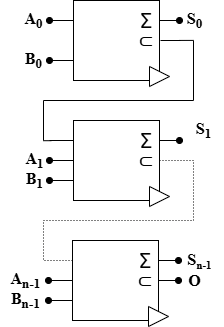

The diagram above was exported from draw.io. Its source (the exported page's mxGraphModel, read from the mxfile embedded in the PNG):
<mxGraphModel dx="730" dy="1142" grid="1" gridSize="10" guides="1" tooltips="1" connect="1" arrows="1" fold="1" page="1" pageScale="1" pageWidth="827" pageHeight="1169" math="0" shadow="0">
  <root>
    <mxCell id="0" />
    <mxCell id="1" parent="0" />
    <mxCell id="eSe5937q0-b2DCuO_e3t-1" value="" style="group" connectable="0" vertex="1" parent="1">
      <mxGeometry x="216" y="200" width="130" height="86" as="geometry" />
    </mxCell>
    <mxCell id="eSe5937q0-b2DCuO_e3t-2" style="edgeStyle=orthogonalEdgeStyle;rounded=0;orthogonalLoop=1;jettySize=auto;html=1;exitX=0;exitY=0.25;exitDx=0;exitDy=0;endArrow=none;endFill=1;movable=1;resizable=1;rotatable=1;deletable=1;editable=1;locked=0;connectable=1;startFill=0;" edge="1" parent="eSe5937q0-b2DCuO_e3t-1">
      <mxGeometry relative="1" as="geometry">
        <mxPoint y="20" as="targetPoint" />
        <mxPoint x="24" y="20" as="sourcePoint" />
      </mxGeometry>
    </mxCell>
    <mxCell id="eSe5937q0-b2DCuO_e3t-3" style="edgeStyle=orthogonalEdgeStyle;rounded=0;orthogonalLoop=1;jettySize=auto;html=1;exitX=0;exitY=0.75;exitDx=0;exitDy=0;endArrow=oval;endFill=1;movable=1;resizable=1;rotatable=1;deletable=1;editable=1;locked=0;connectable=1;startFill=0;" edge="1" parent="eSe5937q0-b2DCuO_e3t-1" source="eSe5937q0-b2DCuO_e3t-7">
      <mxGeometry relative="1" as="geometry">
        <mxPoint y="60" as="targetPoint" />
      </mxGeometry>
    </mxCell>
    <mxCell id="eSe5937q0-b2DCuO_e3t-4" style="edgeStyle=orthogonalEdgeStyle;rounded=0;orthogonalLoop=1;jettySize=auto;html=1;exitX=1;exitY=0.25;exitDx=0;exitDy=0;endArrow=oval;endFill=1;movable=1;resizable=1;rotatable=1;deletable=1;editable=1;locked=0;connectable=1;startFill=0;" edge="1" parent="eSe5937q0-b2DCuO_e3t-1" source="eSe5937q0-b2DCuO_e3t-7">
      <mxGeometry relative="1" as="geometry">
        <mxPoint x="130" y="20" as="targetPoint" />
      </mxGeometry>
    </mxCell>
    <mxCell id="eSe5937q0-b2DCuO_e3t-6" style="edgeStyle=orthogonalEdgeStyle;rounded=0;orthogonalLoop=1;jettySize=auto;html=1;exitX=0;exitY=0.5;exitDx=0;exitDy=0;endArrow=oval;endFill=1;" edge="1" parent="eSe5937q0-b2DCuO_e3t-1" source="eSe5937q0-b2DCuO_e3t-7">
      <mxGeometry relative="1" as="geometry">
        <mxPoint y="40.105263157895024" as="targetPoint" />
      </mxGeometry>
    </mxCell>
    <mxCell id="eSe5937q0-b2DCuO_e3t-7" value="" style="rounded=0;whiteSpace=wrap;html=1;movable=1;resizable=1;rotatable=1;deletable=1;editable=1;locked=0;connectable=1;" vertex="1" parent="eSe5937q0-b2DCuO_e3t-1">
      <mxGeometry x="24" width="86" height="80" as="geometry" />
    </mxCell>
    <mxCell id="eSe5937q0-b2DCuO_e3t-8" value="" style="triangle;whiteSpace=wrap;html=1;movable=1;resizable=1;rotatable=1;deletable=1;editable=1;locked=0;connectable=1;" vertex="1" parent="eSe5937q0-b2DCuO_e3t-1">
      <mxGeometry x="100" y="66" width="20" height="20" as="geometry" />
    </mxCell>
    <mxCell id="eSe5937q0-b2DCuO_e3t-9" value="&lt;font style=&quot;font-size: 20px;&quot;&gt;Σ&lt;/font&gt;" style="text;html=1;align=center;verticalAlign=middle;whiteSpace=wrap;rounded=0;movable=1;resizable=1;rotatable=1;deletable=1;editable=1;locked=0;connectable=1;" vertex="1" parent="eSe5937q0-b2DCuO_e3t-1">
      <mxGeometry x="67" y="5" width="60" height="30" as="geometry" />
    </mxCell>
    <mxCell id="eSe5937q0-b2DCuO_e3t-10" value="&lt;font style=&quot;font-size: 20px;&quot;&gt;⊂&lt;/font&gt;" style="text;html=1;align=center;verticalAlign=middle;whiteSpace=wrap;rounded=0;movable=1;resizable=1;rotatable=1;deletable=1;editable=1;locked=0;connectable=1;" vertex="1" parent="eSe5937q0-b2DCuO_e3t-1">
      <mxGeometry x="67" y="24" width="60" height="30" as="geometry" />
    </mxCell>
    <mxCell id="eSe5937q0-b2DCuO_e3t-11" value="&lt;font face=&quot;Times New Roman&quot;&gt;A&lt;sub&gt;0&lt;/sub&gt;&lt;/font&gt;" style="text;html=1;align=center;verticalAlign=middle;resizable=0;points=[];autosize=1;strokeColor=none;fillColor=none;fontSize=16;fontStyle=1" vertex="1" parent="1">
      <mxGeometry x="180" y="80" width="40" height="40" as="geometry" />
    </mxCell>
    <mxCell id="eSe5937q0-b2DCuO_e3t-15" value="&lt;font face=&quot;Times New Roman&quot;&gt;S&lt;sub&gt;1&lt;/sub&gt;&lt;/font&gt;" style="text;html=1;align=center;verticalAlign=middle;resizable=0;points=[];autosize=1;strokeColor=none;fillColor=none;fontSize=16;fontStyle=1" vertex="1" parent="1">
      <mxGeometry x="350" y="190" width="40" height="40" as="geometry" />
    </mxCell>
    <mxCell id="eSe5937q0-b2DCuO_e3t-17" value="&lt;font face=&quot;Times New Roman&quot;&gt;B&lt;sub&gt;0&lt;/sub&gt;&lt;/font&gt;" style="text;html=1;align=center;verticalAlign=middle;resizable=0;points=[];autosize=1;strokeColor=none;fillColor=none;fontSize=16;fontStyle=1" vertex="1" parent="1">
      <mxGeometry x="180" y="120" width="40" height="40" as="geometry" />
    </mxCell>
    <mxCell id="eSe5937q0-b2DCuO_e3t-18" value="&lt;font face=&quot;Times New Roman&quot;&gt;S&lt;sub&gt;0&lt;/sub&gt;&lt;/font&gt;" style="text;html=1;align=center;verticalAlign=middle;resizable=0;points=[];autosize=1;strokeColor=none;fillColor=none;fontSize=16;fontStyle=1" vertex="1" parent="1">
      <mxGeometry x="341" y="80" width="40" height="40" as="geometry" />
    </mxCell>
    <mxCell id="eSe5937q0-b2DCuO_e3t-19" value="" style="group" connectable="0" vertex="1" parent="1">
      <mxGeometry x="216" y="80" width="130" height="86" as="geometry" />
    </mxCell>
    <mxCell id="eSe5937q0-b2DCuO_e3t-20" style="edgeStyle=orthogonalEdgeStyle;rounded=0;orthogonalLoop=1;jettySize=auto;html=1;exitX=0;exitY=0.25;exitDx=0;exitDy=0;endArrow=oval;endFill=1;movable=1;resizable=1;rotatable=1;deletable=1;editable=1;locked=0;connectable=1;" edge="1" parent="eSe5937q0-b2DCuO_e3t-19" source="eSe5937q0-b2DCuO_e3t-24">
      <mxGeometry relative="1" as="geometry">
        <mxPoint y="20" as="targetPoint" />
      </mxGeometry>
    </mxCell>
    <mxCell id="eSe5937q0-b2DCuO_e3t-21" style="edgeStyle=orthogonalEdgeStyle;rounded=0;orthogonalLoop=1;jettySize=auto;html=1;exitX=0;exitY=0.75;exitDx=0;exitDy=0;endArrow=oval;endFill=1;movable=1;resizable=1;rotatable=1;deletable=1;editable=1;locked=0;connectable=1;" edge="1" parent="eSe5937q0-b2DCuO_e3t-19" source="eSe5937q0-b2DCuO_e3t-24">
      <mxGeometry relative="1" as="geometry">
        <mxPoint y="60" as="targetPoint" />
      </mxGeometry>
    </mxCell>
    <mxCell id="eSe5937q0-b2DCuO_e3t-22" style="edgeStyle=orthogonalEdgeStyle;rounded=0;orthogonalLoop=1;jettySize=auto;html=1;exitX=1;exitY=0.25;exitDx=0;exitDy=0;endArrow=oval;endFill=1;movable=1;resizable=1;rotatable=1;deletable=1;editable=1;locked=0;connectable=1;" edge="1" parent="eSe5937q0-b2DCuO_e3t-19" source="eSe5937q0-b2DCuO_e3t-24">
      <mxGeometry relative="1" as="geometry">
        <mxPoint x="130" y="20" as="targetPoint" />
      </mxGeometry>
    </mxCell>
    <mxCell id="eSe5937q0-b2DCuO_e3t-23" style="edgeStyle=orthogonalEdgeStyle;rounded=0;orthogonalLoop=1;jettySize=auto;html=1;exitX=1;exitY=0.5;exitDx=0;exitDy=0;endArrow=none;endFill=1;movable=1;resizable=1;rotatable=1;deletable=1;editable=1;locked=0;connectable=1;startFill=0;" edge="1" parent="eSe5937q0-b2DCuO_e3t-19">
      <mxGeometry relative="1" as="geometry">
        <mxPoint x="131" y="40" as="targetPoint" />
        <mxPoint x="110.99999999999989" y="40" as="sourcePoint" />
      </mxGeometry>
    </mxCell>
    <mxCell id="eSe5937q0-b2DCuO_e3t-24" value="" style="rounded=0;whiteSpace=wrap;html=1;movable=1;resizable=1;rotatable=1;deletable=1;editable=1;locked=0;connectable=1;" vertex="1" parent="eSe5937q0-b2DCuO_e3t-19">
      <mxGeometry x="24" width="86" height="80" as="geometry" />
    </mxCell>
    <mxCell id="eSe5937q0-b2DCuO_e3t-25" value="" style="triangle;whiteSpace=wrap;html=1;movable=1;resizable=1;rotatable=1;deletable=1;editable=1;locked=0;connectable=1;" vertex="1" parent="eSe5937q0-b2DCuO_e3t-19">
      <mxGeometry x="100" y="66" width="20" height="20" as="geometry" />
    </mxCell>
    <mxCell id="eSe5937q0-b2DCuO_e3t-26" value="&lt;font style=&quot;font-size: 20px;&quot;&gt;Σ&lt;/font&gt;" style="text;html=1;align=center;verticalAlign=middle;whiteSpace=wrap;rounded=0;movable=1;resizable=1;rotatable=1;deletable=1;editable=1;locked=0;connectable=1;" vertex="1" parent="eSe5937q0-b2DCuO_e3t-19">
      <mxGeometry x="67" y="5" width="60" height="30" as="geometry" />
    </mxCell>
    <mxCell id="eSe5937q0-b2DCuO_e3t-27" value="&lt;font style=&quot;font-size: 20px;&quot;&gt;⊂&lt;/font&gt;" style="text;html=1;align=center;verticalAlign=middle;whiteSpace=wrap;rounded=0;movable=1;resizable=1;rotatable=1;deletable=1;editable=1;locked=0;connectable=1;" vertex="1" parent="eSe5937q0-b2DCuO_e3t-19">
      <mxGeometry x="67" y="24" width="60" height="30" as="geometry" />
    </mxCell>
    <mxCell id="eSe5937q0-b2DCuO_e3t-30" value="&lt;font face=&quot;Times New Roman&quot;&gt;A&lt;sub&gt;1&lt;/sub&gt;&lt;/font&gt;" style="text;html=1;align=center;verticalAlign=middle;resizable=0;points=[];autosize=1;strokeColor=none;fillColor=none;fontSize=16;fontStyle=1" vertex="1" parent="1">
      <mxGeometry x="181" y="220" width="40" height="40" as="geometry" />
    </mxCell>
    <mxCell id="eSe5937q0-b2DCuO_e3t-31" value="&lt;font face=&quot;Times New Roman&quot;&gt;B&lt;sub&gt;1&lt;/sub&gt;&lt;/font&gt;" style="text;html=1;align=center;verticalAlign=middle;resizable=0;points=[];autosize=1;strokeColor=none;fillColor=none;fontSize=16;fontStyle=1" vertex="1" parent="1">
      <mxGeometry x="181" y="240" width="40" height="40" as="geometry" />
    </mxCell>
    <mxCell id="eSe5937q0-b2DCuO_e3t-32" value="" style="endArrow=none;html=1;rounded=0;edgeStyle=orthogonalEdgeStyle;entryX=1.057;entryY=0.531;entryDx=0;entryDy=0;entryPerimeter=0;exitX=0.915;exitY=0.005;exitDx=0;exitDy=0;exitPerimeter=0;" edge="1" parent="1">
      <mxGeometry width="50" height="50" relative="1" as="geometry">
        <mxPoint x="217.60000000000002" y="220.20000000000005" as="sourcePoint" />
        <mxPoint x="346.41999999999996" y="119.93000000000006" as="targetPoint" />
        <Array as="points">
          <mxPoint x="210" y="220" />
          <mxPoint x="210" y="180" />
          <mxPoint x="360" y="180" />
          <mxPoint x="360" y="120" />
        </Array>
      </mxGeometry>
    </mxCell>
    <mxCell id="eSe5937q0-b2DCuO_e3t-33" value="" style="group" connectable="0" vertex="1" parent="1">
      <mxGeometry x="215" y="320" width="130" height="86" as="geometry" />
    </mxCell>
    <mxCell id="eSe5937q0-b2DCuO_e3t-35" style="edgeStyle=orthogonalEdgeStyle;rounded=0;orthogonalLoop=1;jettySize=auto;html=1;exitX=0;exitY=0.75;exitDx=0;exitDy=0;endArrow=oval;endFill=1;movable=1;resizable=1;rotatable=1;deletable=1;editable=1;locked=0;connectable=1;startFill=0;" edge="1" parent="eSe5937q0-b2DCuO_e3t-33" source="eSe5937q0-b2DCuO_e3t-39">
      <mxGeometry relative="1" as="geometry">
        <mxPoint y="60" as="targetPoint" />
      </mxGeometry>
    </mxCell>
    <mxCell id="eSe5937q0-b2DCuO_e3t-36" style="edgeStyle=orthogonalEdgeStyle;rounded=0;orthogonalLoop=1;jettySize=auto;html=1;exitX=1;exitY=0.25;exitDx=0;exitDy=0;endArrow=oval;endFill=1;movable=1;resizable=1;rotatable=1;deletable=1;editable=1;locked=0;connectable=1;startFill=0;" edge="1" parent="eSe5937q0-b2DCuO_e3t-33" source="eSe5937q0-b2DCuO_e3t-39">
      <mxGeometry relative="1" as="geometry">
        <mxPoint x="130" y="20" as="targetPoint" />
      </mxGeometry>
    </mxCell>
    <mxCell id="eSe5937q0-b2DCuO_e3t-37" style="edgeStyle=orthogonalEdgeStyle;rounded=0;orthogonalLoop=1;jettySize=auto;html=1;exitX=1;exitY=0.5;exitDx=0;exitDy=0;endArrow=oval;endFill=1;movable=1;resizable=1;rotatable=1;deletable=1;editable=1;locked=0;connectable=1;startFill=0;" edge="1" parent="eSe5937q0-b2DCuO_e3t-33" source="eSe5937q0-b2DCuO_e3t-39">
      <mxGeometry relative="1" as="geometry">
        <mxPoint x="130" y="40" as="targetPoint" />
      </mxGeometry>
    </mxCell>
    <mxCell id="eSe5937q0-b2DCuO_e3t-38" style="edgeStyle=orthogonalEdgeStyle;rounded=0;orthogonalLoop=1;jettySize=auto;html=1;exitX=0;exitY=0.5;exitDx=0;exitDy=0;endArrow=oval;endFill=1;" edge="1" parent="eSe5937q0-b2DCuO_e3t-33" source="eSe5937q0-b2DCuO_e3t-39">
      <mxGeometry relative="1" as="geometry">
        <mxPoint y="40.105263157895024" as="targetPoint" />
      </mxGeometry>
    </mxCell>
    <mxCell id="eSe5937q0-b2DCuO_e3t-39" value="" style="rounded=0;whiteSpace=wrap;html=1;movable=1;resizable=1;rotatable=1;deletable=1;editable=1;locked=0;connectable=1;" vertex="1" parent="eSe5937q0-b2DCuO_e3t-33">
      <mxGeometry x="24" width="86" height="80" as="geometry" />
    </mxCell>
    <mxCell id="eSe5937q0-b2DCuO_e3t-40" value="" style="triangle;whiteSpace=wrap;html=1;movable=1;resizable=1;rotatable=1;deletable=1;editable=1;locked=0;connectable=1;" vertex="1" parent="eSe5937q0-b2DCuO_e3t-33">
      <mxGeometry x="100" y="66" width="20" height="20" as="geometry" />
    </mxCell>
    <mxCell id="eSe5937q0-b2DCuO_e3t-41" value="&lt;font style=&quot;font-size: 20px;&quot;&gt;Σ&lt;/font&gt;" style="text;html=1;align=center;verticalAlign=middle;whiteSpace=wrap;rounded=0;movable=1;resizable=1;rotatable=1;deletable=1;editable=1;locked=0;connectable=1;" vertex="1" parent="eSe5937q0-b2DCuO_e3t-33">
      <mxGeometry x="67" y="5" width="60" height="30" as="geometry" />
    </mxCell>
    <mxCell id="eSe5937q0-b2DCuO_e3t-42" value="&lt;font style=&quot;font-size: 20px;&quot;&gt;⊂&lt;/font&gt;" style="text;html=1;align=center;verticalAlign=middle;whiteSpace=wrap;rounded=0;movable=1;resizable=1;rotatable=1;deletable=1;editable=1;locked=0;connectable=1;" vertex="1" parent="eSe5937q0-b2DCuO_e3t-33">
      <mxGeometry x="67" y="24" width="60" height="30" as="geometry" />
    </mxCell>
    <mxCell id="eSe5937q0-b2DCuO_e3t-43" value="&lt;font face=&quot;Times New Roman&quot;&gt;S&lt;span style=&quot;font-size: 13.3333px;&quot;&gt;&lt;sub&gt;n-1&lt;/sub&gt;&lt;/span&gt;&lt;/font&gt;" style="text;html=1;align=center;verticalAlign=middle;resizable=0;points=[];autosize=1;strokeColor=none;fillColor=none;fontSize=16;fontStyle=1" vertex="1" parent="1">
      <mxGeometry x="341" y="325" width="50" height="30" as="geometry" />
    </mxCell>
    <mxCell id="eSe5937q0-b2DCuO_e3t-44" value="&lt;font face=&quot;Times New Roman&quot;&gt;A&lt;sub&gt;n-1&lt;/sub&gt;&lt;/font&gt;" style="text;html=1;align=center;verticalAlign=middle;resizable=0;points=[];autosize=1;strokeColor=none;fillColor=none;fontSize=16;fontStyle=1" vertex="1" parent="1">
      <mxGeometry x="167" y="340" width="50" height="40" as="geometry" />
    </mxCell>
    <mxCell id="eSe5937q0-b2DCuO_e3t-45" value="&lt;font face=&quot;Times New Roman&quot;&gt;B&lt;sub&gt;n-1&lt;/sub&gt;&lt;/font&gt;" style="text;html=1;align=center;verticalAlign=middle;resizable=0;points=[];autosize=1;strokeColor=none;fillColor=none;fontSize=16;fontStyle=1" vertex="1" parent="1">
      <mxGeometry x="167" y="360" width="50" height="40" as="geometry" />
    </mxCell>
    <mxCell id="eSe5937q0-b2DCuO_e3t-5" style="edgeStyle=orthogonalEdgeStyle;rounded=0;orthogonalLoop=1;jettySize=auto;html=1;exitX=1;exitY=0.5;exitDx=0;exitDy=0;endArrow=none;endFill=1;movable=1;resizable=1;rotatable=1;deletable=1;editable=1;locked=0;connectable=1;startFill=0;dashed=1;dashPattern=1 2;" edge="1" parent="1">
      <mxGeometry relative="1" as="geometry">
        <mxPoint x="240" y="340" as="targetPoint" />
        <mxPoint x="326" y="240" as="sourcePoint" />
        <Array as="points">
          <mxPoint x="360" y="240" />
          <mxPoint x="360" y="300" />
          <mxPoint x="210" y="300" />
          <mxPoint x="210" y="340" />
        </Array>
      </mxGeometry>
    </mxCell>
    <mxCell id="eSe5937q0-b2DCuO_e3t-47" value="&lt;font face=&quot;Times New Roman&quot;&gt;O&lt;/font&gt;" style="text;html=1;align=center;verticalAlign=middle;resizable=0;points=[];autosize=1;strokeColor=none;fillColor=none;fontSize=16;fontStyle=1" vertex="1" parent="1">
      <mxGeometry x="341" y="345" width="40" height="30" as="geometry" />
    </mxCell>
  </root>
</mxGraphModel>